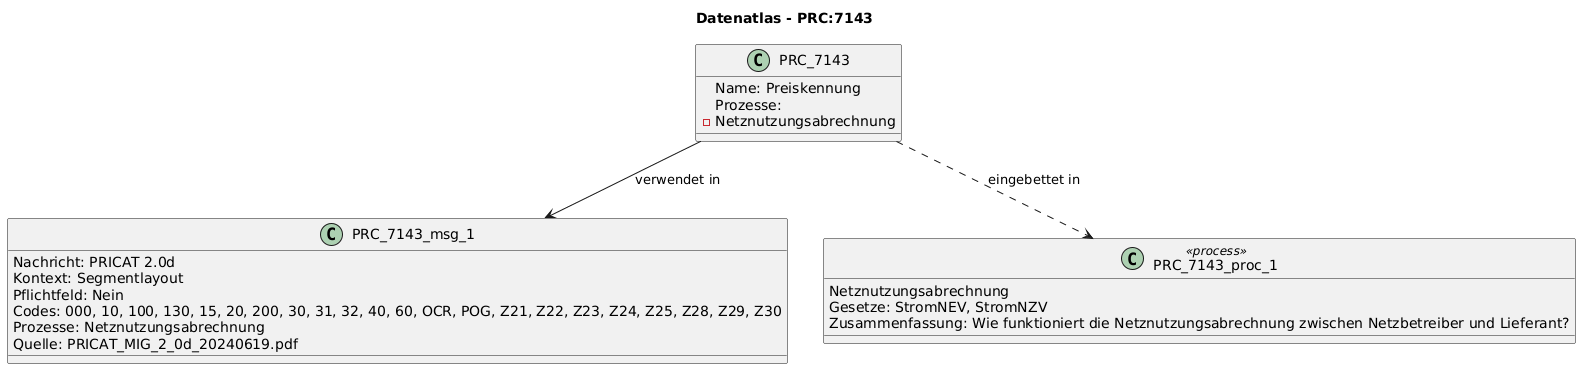

The diagram above was rendered by PlantUML. Its source (embedded in the PNG):
@startuml
title Datenatlas - PRC:7143
class PRC_7143 {
  Name: Preiskennung
  Prozesse:
    - Netznutzungsabrechnung
}
class PRC_7143_msg_1 {
  Nachricht: PRICAT 2.0d
  Kontext: Segmentlayout
  Pflichtfeld: Nein
  Codes: 000, 10, 100, 130, 15, 20, 200, 30, 31, 32, 40, 60, OCR, POG, Z21, Z22, Z23, Z24, Z25, Z28, Z29, Z30
  Prozesse: Netznutzungsabrechnung
  Quelle: PRICAT_MIG_2_0d_20240619.pdf
}
PRC_7143 --> PRC_7143_msg_1 : verwendet in
class PRC_7143_proc_1 <<process>> {
  Netznutzungsabrechnung
  Gesetze: StromNEV, StromNZV
  Zusammenfassung: Wie funktioniert die Netznutzungsabrechnung zwischen Netzbetreiber und Lieferant?
}
PRC_7143 ..> PRC_7143_proc_1 : eingebettet in
@enduml